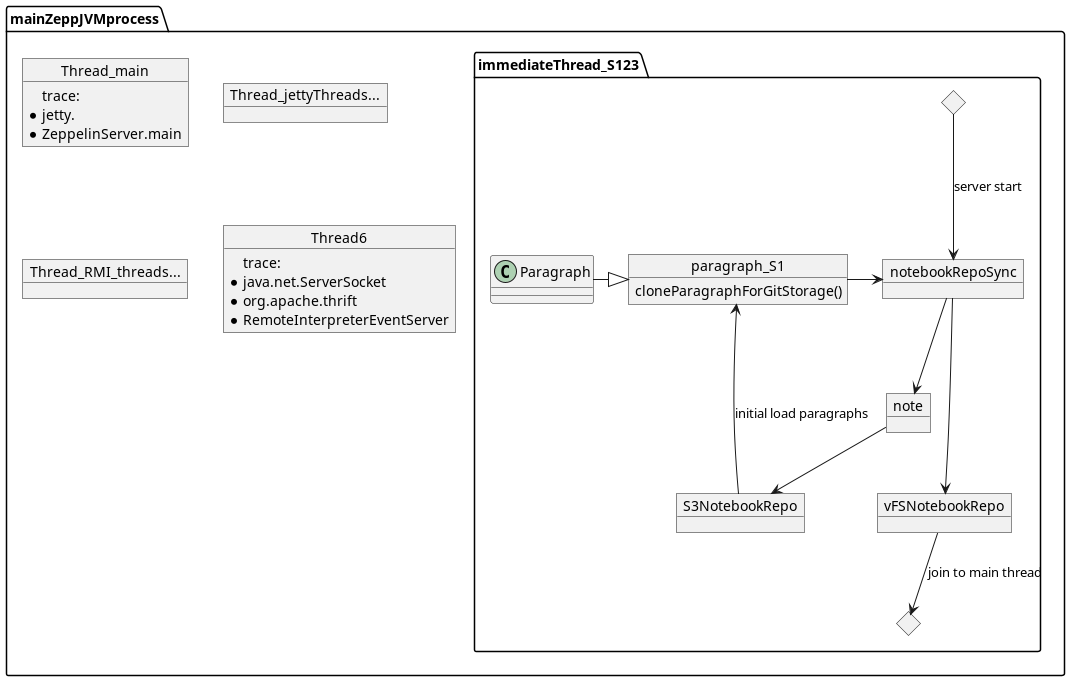

The diagram above was rendered by PlantUML. Its source (embedded in the PNG):
@startuml
'https://plantuml.com/object-diagram

package mainZeppJVMprocess{
   object Thread_main{
   trace:
        *jetty.
        *ZeppelinServer.main
   }
   object Thread_jettyThreads...{
   }
   object Thread_RMI_threads...
   object Thread6{
    trace:
        *java.net.ServerSocket
        *org.apache.thrift
        *RemoteInterpreterEventServer

   }

   package immediateThread_S123{
       diamond zepp_start
       diamond joinToMainThread
       object S3NotebookRepo
       object paragraph_S1{
            cloneParagraphForGitStorage()
       }
       object notebookRepoSync
       object vFSNotebookRepo
       object note



       zepp_start --> notebookRepoSync: server start
       notebookRepoSync --> note
       note --> S3NotebookRepo
       S3NotebookRepo --> paragraph_S1 : initial load paragraphs
       paragraph_S1 -> notebookRepoSync
       Paragraph -|>paragraph_S1
       notebookRepoSync ---> vFSNotebookRepo
       vFSNotebookRepo --> joinToMainThread : join to main thread
   }
}


@enduml